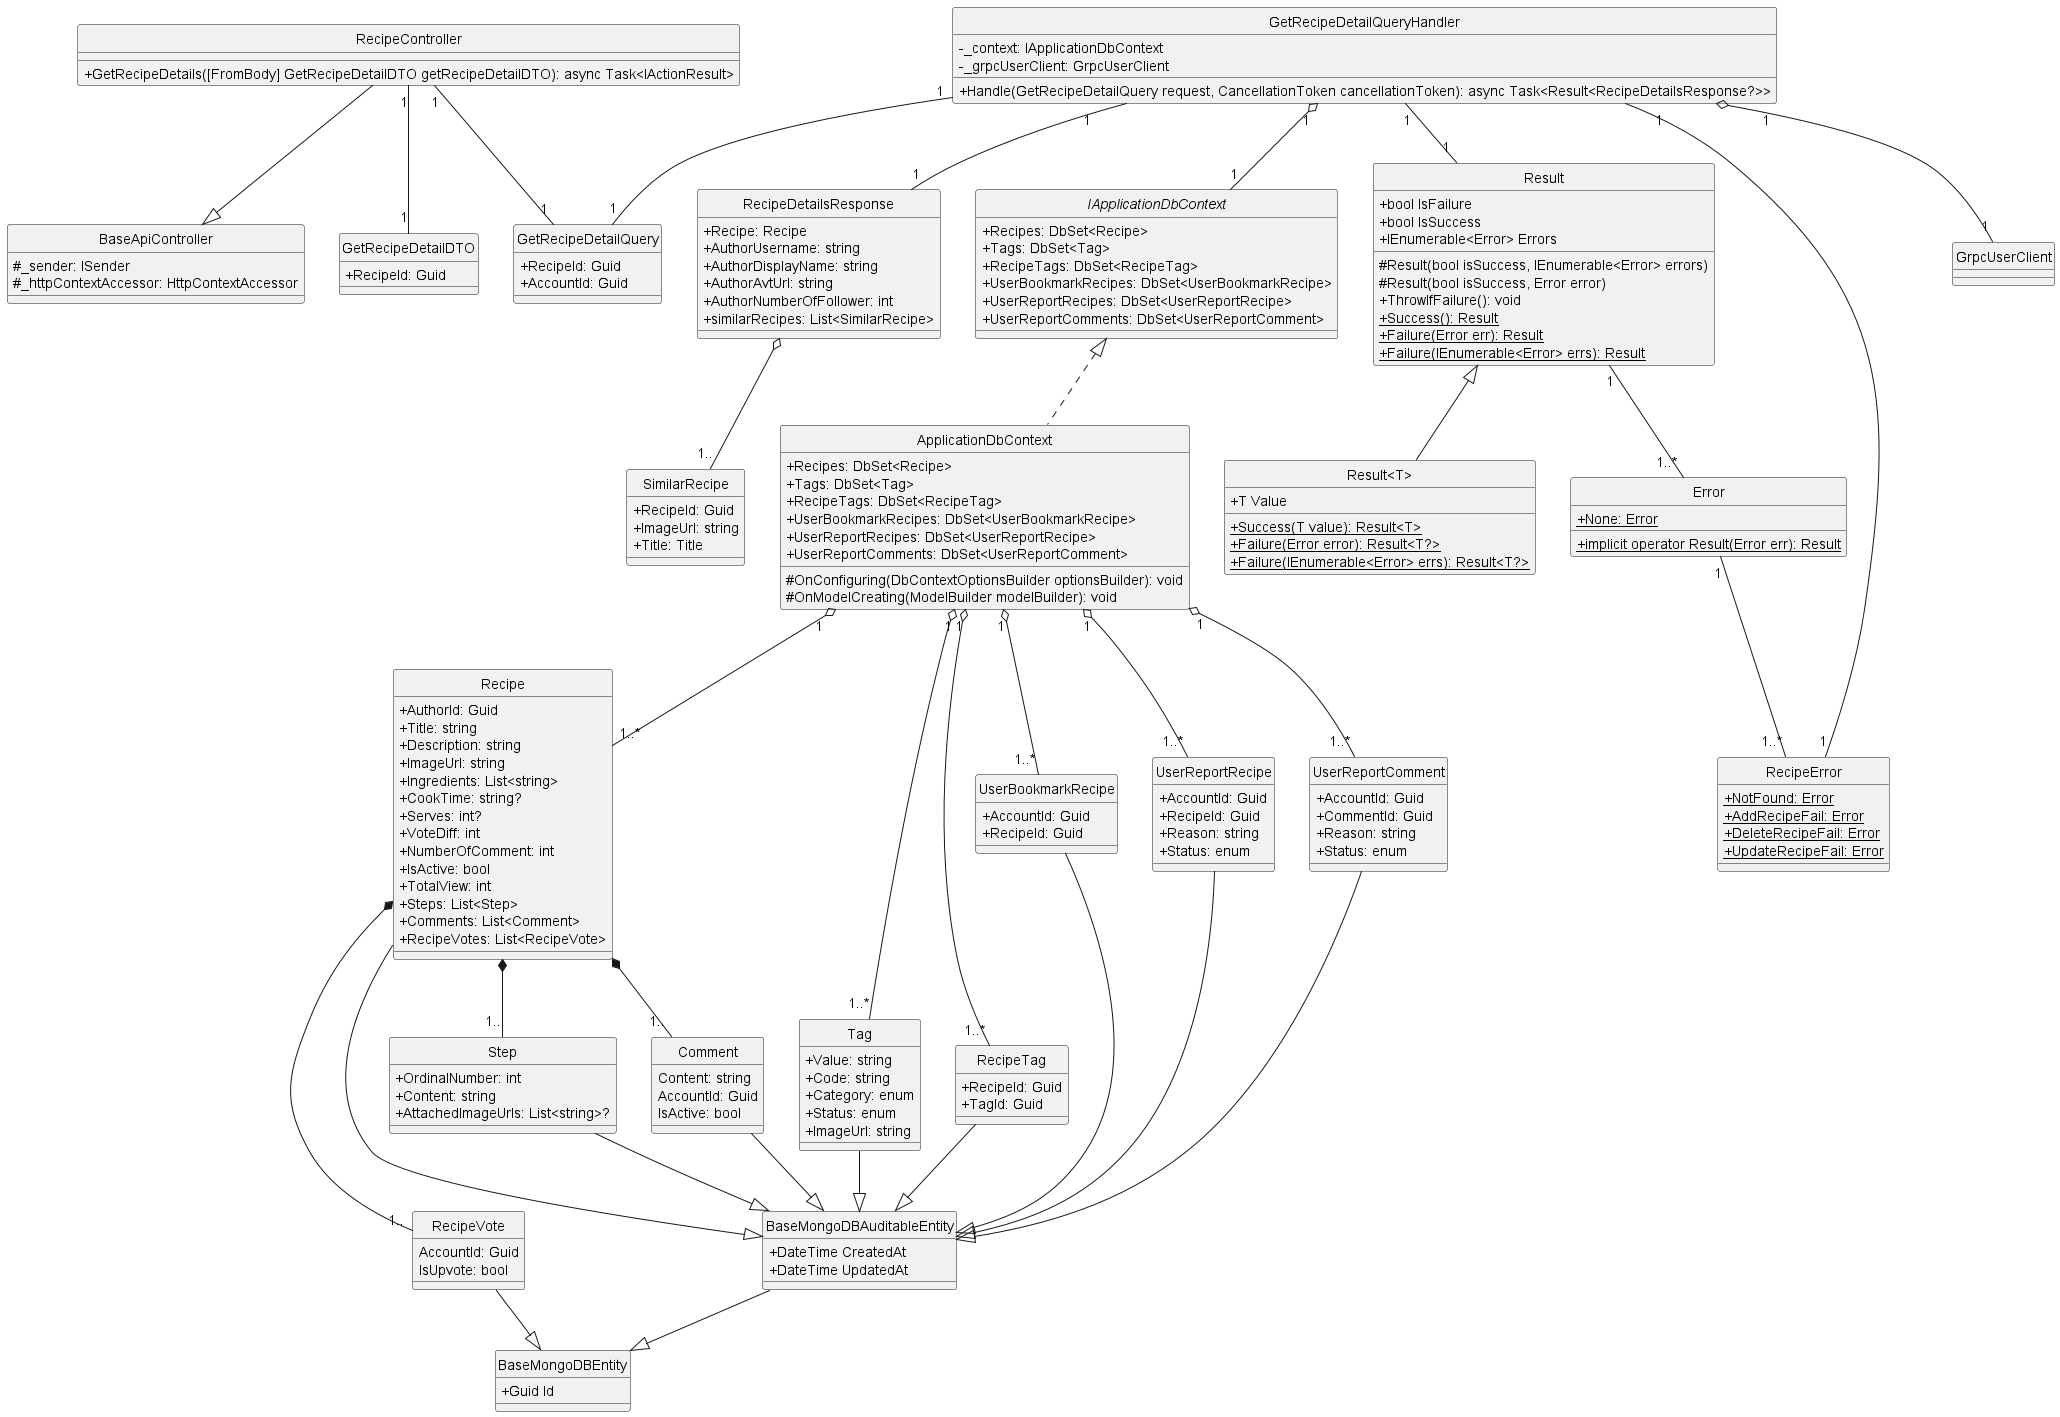

The diagram above was rendered by PlantUML. Its source (embedded in the PNG):
@startuml ClassDiagram
skinparam classAttributeIconSize 0
hide circle

class BaseApiController {
    #_sender: ISender
    #_httpContextAccessor: HttpContextAccessor
}

class RecipeController {
    +GetRecipeDetails([FromBody] GetRecipeDetailDTO getRecipeDetailDTO): async Task<IActionResult>
}

class GetRecipeDetailQuery {
    +RecipeId: Guid
    +AccountId: Guid
}

class GetRecipeDetailQueryHandler {
    -_context: IApplicationDbContext
    -_grpcUserClient: GrpcUserClient
    +Handle(GetRecipeDetailQuery request, CancellationToken cancellationToken): async Task<Result<RecipeDetailsResponse?>> 
}

class RecipeDetailsResponse{
    +Recipe: Recipe
    +AuthorUsername: string
    +AuthorDisplayName: string
    +AuthorAvtUrl: string
    +AuthorNumberOfFollower: int
    +similarRecipes: List<SimilarRecipe>
}

class SimilarRecipe{
    +RecipeId: Guid
    +ImageUrl: string
    +Title: Title
}

RecipeDetailsResponse o--"1.." SimilarRecipe

interface IApplicationDbContext {
    +Recipes: DbSet<Recipe>
    +Tags: DbSet<Tag>
    +RecipeTags: DbSet<RecipeTag>
    +UserBookmarkRecipes: DbSet<UserBookmarkRecipe>
    +UserReportRecipes: DbSet<UserReportRecipe>
    +UserReportComments: DbSet<UserReportComment>
}

class ApplicationDbContext {
    +Recipes: DbSet<Recipe>
    +Tags: DbSet<Tag>
    +RecipeTags: DbSet<RecipeTag>
    +UserBookmarkRecipes: DbSet<UserBookmarkRecipe>
    +UserReportRecipes: DbSet<UserReportRecipe>
    +UserReportComments: DbSet<UserReportComment>
    #OnConfiguring(DbContextOptionsBuilder optionsBuilder): void
    #OnModelCreating(ModelBuilder modelBuilder): void
}

class Result {
    +bool IsFailure
    +bool IsSuccess
    +IEnumerable<Error> Errors
    #Result(bool isSuccess, IEnumerable<Error> errors)
    #Result(bool isSuccess, Error error)
    +ThrowIfFailure(): void
    {static} +Success(): Result
    {static} +Failure(Error err): Result
    {static} +Failure(IEnumerable<Error> errs): Result
}

class "Result<T>" {
    +T Value
    {static} +Success(T value): Result<T>
    {static} +Failure(Error error): Result<T?>
    {static} +Failure(IEnumerable<Error> errs): Result<T?>
}

class Error {
    {static} +None: Error
    {static} +implicit operator Result(Error err): Result
}

class GetRecipeDetailDTO{
    +RecipeId: Guid
}

class RecipeError {
    {static} +NotFound: Error
    {static} +AddRecipeFail: Error
    {static} +DeleteRecipeFail: Error
    {static} +UpdateRecipeFail: Error
}

class BaseMongoDBEntity {
    +Guid Id
}

class BaseMongoDBAuditableEntity{
    +DateTime CreatedAt
    +DateTime UpdatedAt
}

class Recipe {
    +AuthorId: Guid
    +Title: string
    +Description: string
    +ImageUrl: string
    +Ingredients: List<string>
    +CookTime: string?
    +Serves: int?
    +VoteDiff: int
    +NumberOfComment: int
    +IsActive: bool
    +TotalView: int
    +Steps: List<Step>
    +Comments: List<Comment>
    +RecipeVotes: List<RecipeVote>
}

class Step{
    +OrdinalNumber: int
    +Content: string
    +AttachedImageUrls: List<string>?
}

class Comment{
    Content: string
    AccountId: Guid
    IsActive: bool
}

class RecipeVote{
    AccountId: Guid
    IsUpvote: bool
}

class Tag{
    +Value: string
    +Code: string
    +Category: enum
    +Status: enum
    +ImageUrl: string
}

class RecipeTag{
    +RecipeId: Guid
    +TagId: Guid
}

class UserBookmarkRecipe{
    +AccountId: Guid
    +RecipeId: Guid
}

class UserReportRecipe{
    +AccountId: Guid
    +RecipeId: Guid
    +Reason: string
    +Status: enum
}

class UserReportComment{
    +AccountId: Guid
    +CommentId: Guid
    +Reason: string
    +Status: enum
}

RecipeController --|> BaseApiController
RecipeController "1"--"1" GetRecipeDetailDTO
RecipeController "1"--"1" GetRecipeDetailQuery

GetRecipeDetailQueryHandler "1"--"1" GetRecipeDetailQuery
GetRecipeDetailQueryHandler "1"--"1" Result
GetRecipeDetailQueryHandler "1"--"1" RecipeDetailsResponse
GetRecipeDetailQueryHandler "1" o-- "1" IApplicationDbContext
GetRecipeDetailQueryHandler "1" o-- "1" GrpcUserClient
GetRecipeDetailQueryHandler "1"--"1" RecipeError

IApplicationDbContext <|.. ApplicationDbContext

Result "1" --"1..*" Error
Result <|-- "Result<T>"
Error "1" --"1..*" RecipeError

ApplicationDbContext "1" o--"1..*" Recipe
ApplicationDbContext "1" o--"1..*" Tag
ApplicationDbContext "1" o--"1..*" RecipeTag
ApplicationDbContext "1" o--"1..*" UserBookmarkRecipe
ApplicationDbContext "1" o--"1..*" UserReportComment
ApplicationDbContext "1" o--"1..*" UserReportRecipe

Recipe --|> BaseMongoDBAuditableEntity
Step --|> BaseMongoDBAuditableEntity
Comment --|> BaseMongoDBAuditableEntity
RecipeVote --|> BaseMongoDBEntity
Tag --|> BaseMongoDBAuditableEntity
RecipeTag --|> BaseMongoDBAuditableEntity
UserBookmarkRecipe --|> BaseMongoDBAuditableEntity
UserReportRecipe --|> BaseMongoDBAuditableEntity
UserReportComment --|> BaseMongoDBAuditableEntity



Recipe *--"1.." Step
Recipe *--"1.." Comment
Recipe *--"1.." RecipeVote

BaseMongoDBAuditableEntity --|> BaseMongoDBEntity
@enduml